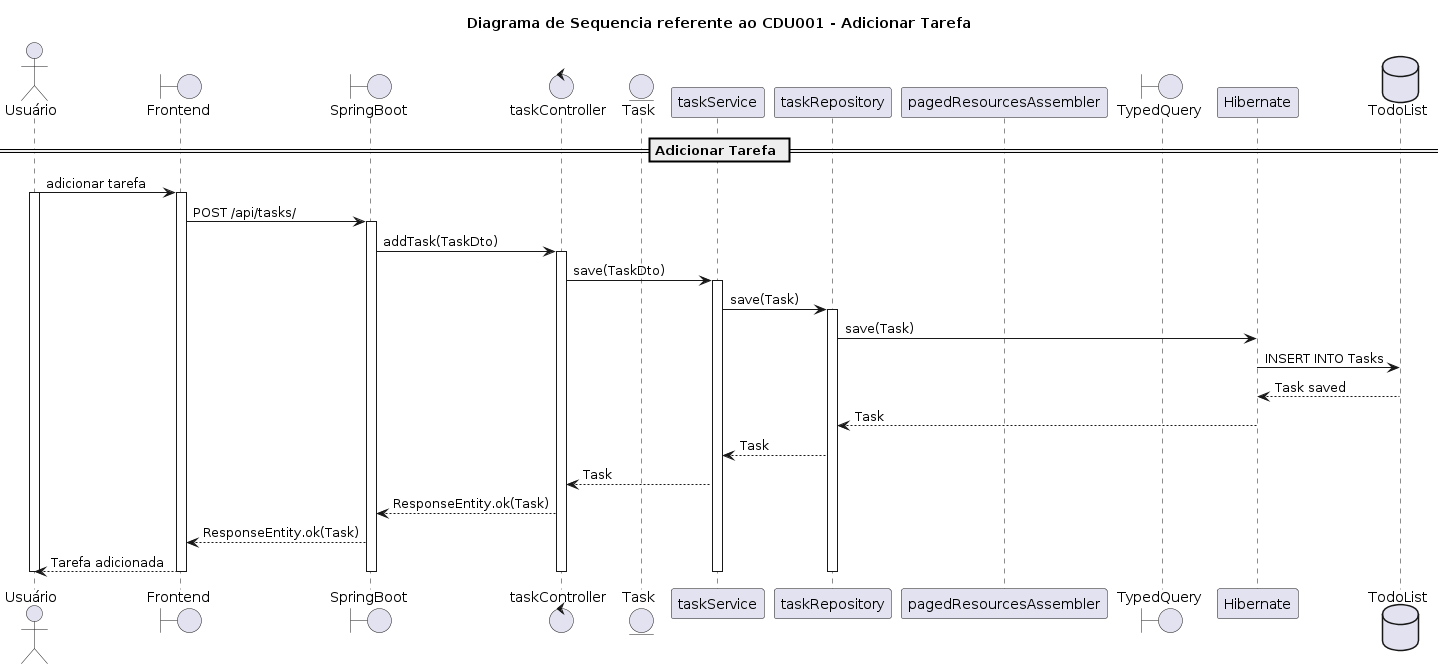

The diagram above was rendered by PlantUML. Its source (embedded in the PNG):
@startuml
title Diagrama de Sequencia referente ao CDU001 - Adicionar Tarefa
actor Usuário
boundary Frontend
boundary SpringBoot
control taskController
entity Task
participant taskService
participant taskRepository
participant pagedResourcesAssembler
boundary TypedQuery
participant Hibernate
database TodoList

== Adicionar Tarefa ==
Usuário -> Frontend: adicionar tarefa
activate Usuário
activate Frontend
Frontend -> SpringBoot: POST /api/tasks/
activate SpringBoot
SpringBoot -> taskController: addTask(TaskDto)
activate taskController
taskController -> taskService: save(TaskDto)
activate taskService
taskService -> taskRepository: save(Task)
activate taskRepository
taskRepository -> Hibernate: save(Task)
Hibernate -> TodoList: INSERT INTO Tasks
TodoList --> Hibernate: Task saved
Hibernate --> taskRepository: Task
taskRepository --> taskService: Task
taskService --> taskController: Task
taskController --> SpringBoot: ResponseEntity.ok(Task)
SpringBoot --> Frontend: ResponseEntity.ok(Task)
Frontend --> Usuário: Tarefa adicionada
deactivate taskRepository
deactivate taskService
deactivate taskController
deactivate SpringBoot
deactivate Frontend
deactivate Usuário
@enduml